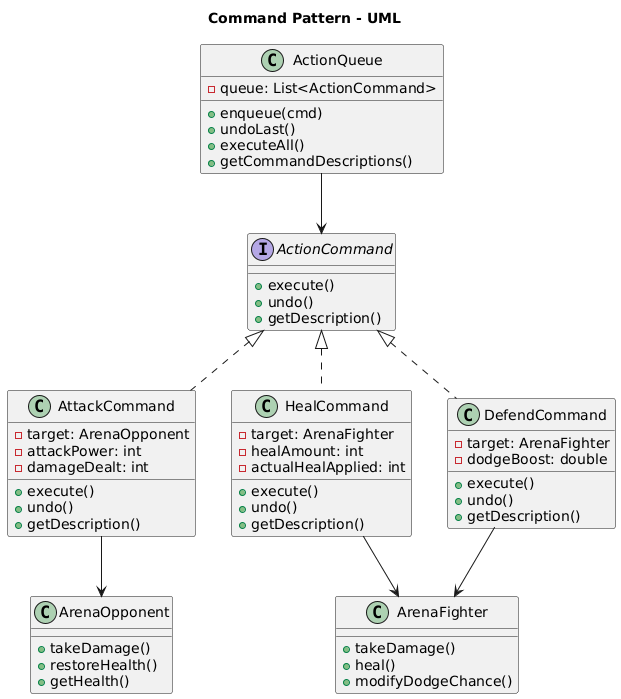

The diagram above was rendered by PlantUML. Its source (embedded in the PNG):
@startuml
title Command Pattern - UML

interface ActionCommand {
    +execute()
    +undo()
    +getDescription()
}

class AttackCommand {
    -target: ArenaOpponent
    -attackPower: int
    -damageDealt: int
    +execute()
    +undo()
    +getDescription()
}

class HealCommand {
    -target: ArenaFighter
    -healAmount: int
    -actualHealApplied: int
    +execute()
    +undo()
    +getDescription()
}

class DefendCommand {
    -target: ArenaFighter
    -dodgeBoost: double
    +execute()
    +undo()
    +getDescription()
}

class ActionQueue {
    -queue: List<ActionCommand>
    +enqueue(cmd)
    +undoLast()
    +executeAll()
    +getCommandDescriptions()
}

class ArenaFighter {
    +takeDamage()
    +heal()
    +modifyDodgeChance()
}

class ArenaOpponent {
    +takeDamage()
    +restoreHealth()
    +getHealth()
}

ActionCommand <|.. AttackCommand
ActionCommand <|.. HealCommand
ActionCommand <|.. DefendCommand

ActionQueue --> ActionCommand
AttackCommand --> ArenaOpponent
HealCommand --> ArenaFighter
DefendCommand --> ArenaFighter
@enduml